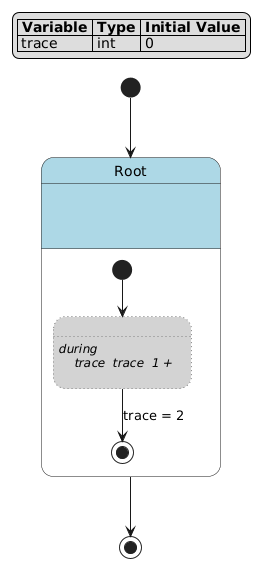

The diagram above was rendered by PlantUML. Its source (embedded in the PNG):
@startuml
hide empty description

skinparam state {
  BackgroundColor<<pseudo>> LightGray
  BackgroundColor<<composite>> LightBlue
  BorderColor<<pseudo>> Gray
  FontStyle<<pseudo>> italic
}

legend top left
|= Variable |= Type |= Initial Value |
| trace | int | 0 |
endlegend

state "Root" as root <<composite>> {
    state "A" as root__a <<pseudo>> #line.dotted
    root__a : during {\n    trace = trace * 10 + 2;\n}
    [*] --> root__a
    root__a --> [*] : trace >= 2
}
root : >> during before {\n    trace = trace * 10 + 1;\n}\n>> during after {\n    trace = trace * 10 + 3;\n}
[*] --> root
root --> [*]
@enduml